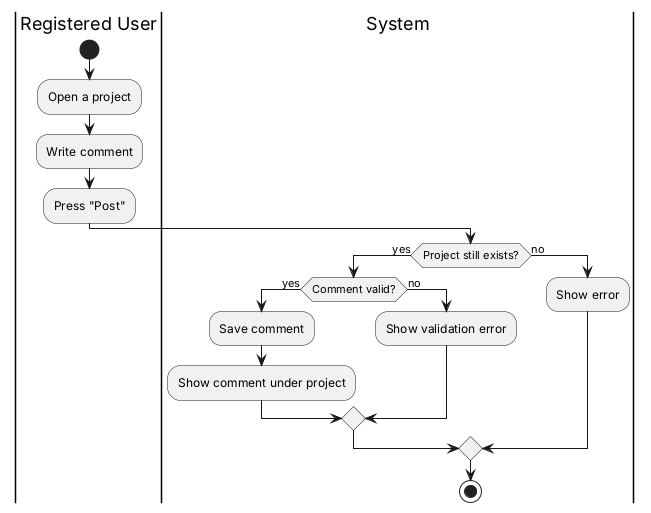

The diagram above was rendered by PlantUML. Its source (embedded in the PNG):
@startuml
|Registered User|
start
:Open a project;
:Write comment;
:Press "Post";
|System|
if (Project still exists?) then (yes)
  if (Comment valid?) then (yes)
    :Save comment;
    :Show comment under project;
  else (no)
    :Show validation error;
  endif
else (no)
  :Show error;
endif
stop
@enduml